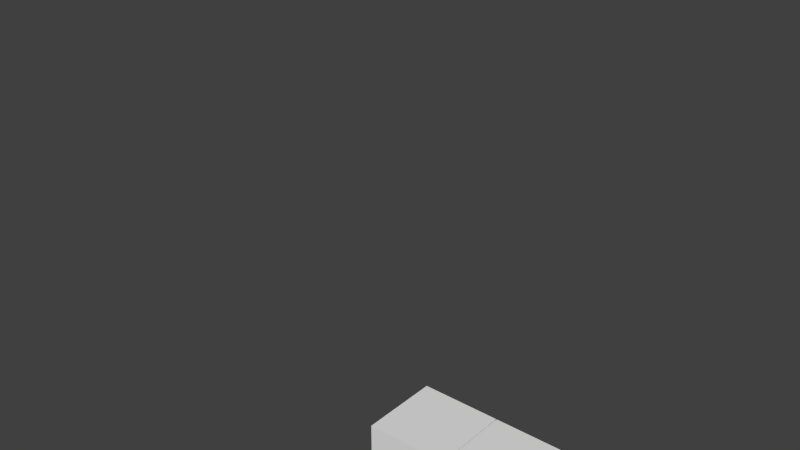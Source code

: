 # Source: giant_sandworm.blend  (saved by Blender 2.72.0; exported with 4.5.12 LTS)
import bpy
from mathutils import Matrix  # noqa: F401  (used for matrix-valued properties, if any)

bpy.ops.wm.read_factory_settings(use_empty=True)
scene = bpy.context.scene
scene.name = 'Scene'

# ---- collections
col_collection_1 = bpy.data.collections.new('Collection 1'); scene.collection.children.link(col_collection_1)

# ---- materials (node trees are filled in below, after node groups)
mat_material = bpy.data.materials.new('Material')
mat_material.alpha_threshold = 0.0
mat_material.use_transparent_shadow = False
mat_material.roughness = 0.5
mat_material.line_color = (0.0, 0.0, 0.0, 1.0)

# ---- material node trees

# ---- world
world_world = bpy.data.worlds.new('World'); scene.world = world_world
world_world.color = (0.05088, 0.05088, 0.05088)
world_world.use_sun_shadow = False
world_world.sun_shadow_jitter_overblur = 0.0
world_world.cycles.sampling_method = 'MANUAL'
world_world.cycles.sample_map_resolution = 256

# ---- meshes
me_cube_010 = bpy.data.meshes.new('Cube.010')
me_cube_010.from_pydata([(3.013, -0.9518, -0.4614), (3.013, -0.9527, 0.4679), (2.564, -0.9527, 0.4679), (2.564, -0.9518, -0.4614), (3.013, -0.8476, -0.4613), (3.013, -0.8485, 0.4681), (2.564, -0.8485, 0.4681), (2.564, -0.8476, -0.4613), (2.547, -0.9731, -0.727), (2.547, -0.9746, 0.7335), (1.92, -0.9746, 0.7335), (1.92, -0.9731, -0.727), (2.547, -0.8257, -0.7268), (2.547, -0.8272, 0.7336), (1.92, -0.8272, 0.7336), (1.92, -0.8257, -0.7268), (2.547, 0.8272, -0.7251), (2.547, 0.8257, 0.7353), (1.92, 0.8257, 0.7353), (1.92, 0.8272, -0.7251), (2.547, 0.9746, -0.7249), (2.547, 0.9731, 0.7355), (1.92, 0.9731, 0.7355), (1.92, 0.9746, -0.7249), (3.013, 0.8485, -0.4595), (3.013, 0.8476, 0.4698), (2.564, 0.8476, 0.4698), (2.564, 0.8485, -0.4595), (3.013, 0.9527, -0.4594), (3.013, 0.9518, 0.4699), (2.564, 0.9518, 0.4699), (2.564, 0.9527, -0.4594), (3.013, 0.4647, 0.8523), (3.013, -0.4647, 0.8523), (2.564, -0.4647, 0.8523), (2.564, 0.4647, 0.8523), (3.013, 0.4647, 0.9565), (3.013, -0.4647, 0.9565), (2.564, -0.4647, 0.9565), (2.564, 0.4647, 0.9565), (2.547, 0.7302, 0.8307), (2.547, -0.7302, 0.8307), (1.92, -0.7302, 0.8307), (1.92, 0.7302, 0.8307), (2.547, 0.7302, 0.9781), (2.547, -0.7302, 0.9781), (1.92, -0.7302, 0.9781), (1.92, 0.7302, 0.9781), (2.547, 0.7302, -0.9696), (2.547, -0.7302, -0.9696), (1.92, -0.7302, -0.9696), (1.92, 0.7302, -0.9696), (2.547, 0.7302, -0.8222), (2.547, -0.7302, -0.8222), (1.92, -0.7302, -0.8222), (1.92, 0.7302, -0.8222), (3.013, 0.4647, -0.948), (3.013, -0.4647, -0.948), (2.564, -0.4647, -0.948), (2.564, 0.4647, -0.948), (3.013, 0.4647, -0.8438), (3.013, -0.4647, -0.8438), (2.564, -0.4647, -0.8438), (2.564, 0.4647, -0.8438), (1.908, 1.0, -1.0), (1.908, -1.0, -1.0), (1.032, -1.0, -1.0), (1.032, 1.0, -1.0), (1.908, 1.0, 1.0), (1.908, -1.0, 1.0), (1.032, -1.0, 1.0), (1.032, 1.0, 1.0), (1.0, 1.0, -1.0), (1.0, -1.0, -1.0), (-1.0, -1.0, -1.0), (-1.0, 1.0, -1.0), (1.0, 1.0, 1.0), (1.0, -1.0, 1.0), (-1.0, -1.0, 1.0), (-1.0, 1.0, 1.0), (-1.026, 1.0, -1.0), (-1.026, -1.0, -1.0), (-3.026, -1.0, -1.0), (-3.026, 1.0, -1.0), (-1.026, 1.0, 1.0), (-1.026, -1.0, 1.0), (-3.026, -1.0, 1.0), (-3.026, 1.0, 1.0), (-3.087, 1.0, -1.0), (-3.087, -1.0, -1.0), (-5.087, -1.0, -1.0), (-5.087, 1.0, -1.0), (-3.087, 1.0, 1.0), (-3.087, -1.0, 1.0), (-5.087, -1.0, 1.0), (-5.087, 1.0, 1.0), (-5.133, 1.0, -1.0), (-5.133, -1.0, -1.0), (-7.133, -1.0, -1.0), (-7.133, 1.0, -1.0), (-5.133, 1.0, 1.0), (-5.133, -1.0, 1.0), (-7.133, -1.0, 1.0), (-7.133, 1.0, 1.0), (-7.175, 1.0, -1.0), (-7.175, -1.0, -1.0), (-9.175, -1.0, -1.0), (-9.175, 1.0, -1.0), (-7.175, 1.0, 1.0), (-7.175, -1.0, 1.0), (-9.175, -1.0, 1.0), (-9.175, 1.0, 1.0), (-9.206, 1.0, -1.0), (-9.206, -1.0, -1.0), (-11.21, -1.0, -1.0), (-11.21, 1.0, -1.0), (-9.206, 1.0, 1.0), (-9.206, -1.0, 1.0), (-11.21, -1.0, 1.0), (-11.21, 1.0, 1.0)], [], [(0, 1, 2, 3), (4, 7, 6, 5), (0, 4, 5, 1), (1, 5, 6, 2), (2, 6, 7, 3), (4, 0, 3, 7), (8, 9, 10, 11), (12, 15, 14, 13), (8, 12, 13, 9), (9, 13, 14, 10), (10, 14, 15, 11), (12, 8, 11, 15), (16, 17, 18, 19), (20, 23, 22, 21), (16, 20, 21, 17), (17, 21, 22, 18), (18, 22, 23, 19), (20, 16, 19, 23), (24, 25, 26, 27), (28, 31, 30, 29), (24, 28, 29, 25), (25, 29, 30, 26), (26, 30, 31, 27), (28, 24, 27, 31), (32, 33, 34, 35), (36, 39, 38, 37), (32, 36, 37, 33), (33, 37, 38, 34), (34, 38, 39, 35), (36, 32, 35, 39), (40, 41, 42, 43), (44, 47, 46, 45), (40, 44, 45, 41), (41, 45, 46, 42), (42, 46, 47, 43), (44, 40, 43, 47), (48, 49, 50, 51), (52, 55, 54, 53), (48, 52, 53, 49), (49, 53, 54, 50), (50, 54, 55, 51), (52, 48, 51, 55), (56, 57, 58, 59), (60, 63, 62, 61), (56, 60, 61, 57), (57, 61, 62, 58), (58, 62, 63, 59), (60, 56, 59, 63), (64, 65, 66, 67), (68, 71, 70, 69), (64, 68, 69, 65), (65, 69, 70, 66), (66, 70, 71, 67), (68, 64, 67, 71), (72, 73, 74, 75), (76, 79, 78, 77), (72, 76, 77, 73), (73, 77, 78, 74), (74, 78, 79, 75), (76, 72, 75, 79), (80, 81, 82, 83), (84, 87, 86, 85), (80, 84, 85, 81), (81, 85, 86, 82), (82, 86, 87, 83), (84, 80, 83, 87), (88, 89, 90, 91), (92, 95, 94, 93), (88, 92, 93, 89), (89, 93, 94, 90), (90, 94, 95, 91), (92, 88, 91, 95), (96, 97, 98, 99), (100, 103, 102, 101), (96, 100, 101, 97), (97, 101, 102, 98), (98, 102, 103, 99), (100, 96, 99, 103), (104, 105, 106, 107), (108, 111, 110, 109), (104, 108, 109, 105), (105, 109, 110, 106), (106, 110, 111, 107), (108, 104, 107, 111), (112, 113, 114, 115), (116, 119, 118, 117), (112, 116, 117, 113), (113, 117, 118, 114), (114, 118, 119, 115), (116, 112, 115, 119)])
_uv = me_cube_010.uv_layers.new(name='UVMap')
_uv.uv.foreach_set('vector', [0.6671, 0.9354, 0.6671, 1.0, 0.6357, 1.0, 0.6357, 0.9354, 0.1625, 0.6448, 0.1939, 0.6448, 0.1939, 0.7094, 0.1625, 0.7094, 0.839, 0.6949, 0.8462, 0.6949, 0.8462, 0.7595, 0.839, 0.7595, 0.7931, 0.9354, 0.8003, 0.9354, 0.8003, 0.9667, 0.7931, 0.9667, 0.9839, 0.6845, 0.9767, 0.6845, 0.9767, 0.6199, 0.9839, 0.6199, 0.7858, 0.9667, 0.7785, 0.9667, 0.7785, 0.9354, 0.7858, 0.9354, 0.5853, 0.9354, 0.5853, 0.8339, 0.6291, 0.8339, 0.6291, 0.9354, 0.1284, 0.62, 0.1722, 0.62, 0.1722, 0.7215, 0.1284, 0.7215, 0.9767, 0.5185, 0.987, 0.5185, 0.987, 0.6199, 0.9767, 0.6199, 0.7288, 0.979, 0.7185, 0.979, 0.7185, 0.9354, 0.7288, 0.9354, 0.9881, 0.406, 0.9779, 0.406, 0.9779, 0.3045, 0.9881, 0.3045, 0.7082, 0.979, 0.6979, 0.979, 0.6979, 0.9354, 0.7082, 0.9354, 0.1365, 0.7835, 0.1365, 0.682, 0.1803, 0.682, 0.1803, 0.7835, 0.8481, 0.8339, 0.8919, 0.8339, 0.8919, 0.9354, 0.8481, 0.9354, 0.9779, 0.0, 0.9881, 2.485e-08, 0.9881, 0.1015, 0.9779, 0.1015, 0.7494, 0.979, 0.7391, 0.979, 0.7391, 0.9354, 0.7494, 0.9354, 0.9973, 0.5185, 0.987, 0.5185, 0.987, 0.417, 0.9973, 0.417, 0.7185, 0.979, 0.7082, 0.979, 0.7082, 0.9354, 0.7185, 0.9354, 0.1361, 0.6936, 0.1361, 0.7582, 0.1047, 0.7582, 0.1047, 0.6936, 0.9686, 0.6949, 1.0, 0.6949, 1.0, 0.7595, 0.9686, 0.7595, 0.839, 0.7595, 0.8462, 0.7595, 0.8462, 0.8241, 0.839, 0.8241, 0.8003, 0.9354, 0.8076, 0.9354, 0.8076, 0.9667, 0.8003, 0.9667, 0.9912, 0.6845, 0.9839, 0.6845, 0.9839, 0.6199, 0.9912, 0.6199, 0.7785, 0.9667, 0.7712, 0.9667, 0.7712, 0.9354, 0.7785, 0.9354, 0.1388, 0.644, 0.1388, 0.7086, 0.1074, 0.7086, 0.1074, 0.644, 0.9904, 0.9631, 0.959, 0.9631, 0.959, 0.8985, 0.9904, 0.8985, 0.9954, 0.1292, 0.9881, 0.1292, 0.9881, 0.06458, 0.9954, 0.06458, 0.7567, 0.9354, 0.764, 0.9354, 0.764, 0.9667, 0.7567, 0.9667, 0.9954, 0.1938, 0.9881, 0.1938, 0.9881, 0.1292, 0.9954, 0.1292, 0.7494, 0.9354, 0.7567, 0.9354, 0.7567, 0.9667, 0.7494, 0.9667, 0.1361, 0.8145, 0.1361, 0.713, 0.1799, 0.713, 0.1799, 0.8145, 0.8043, 0.9354, 0.7605, 0.9354, 0.7605, 0.8339, 0.8043, 0.8339, 0.9881, 0.3045, 0.9779, 0.3045, 0.9779, 0.203, 0.9881, 0.203, 0.6876, 0.9354, 0.6979, 0.9354, 0.6979, 0.979, 0.6876, 0.979, 0.9881, 0.203, 0.9779, 0.203, 0.9779, 0.1015, 0.9881, 0.1015, 0.7391, 0.979, 0.7288, 0.979, 0.7288, 0.9354, 0.7391, 0.9354, 0.5414, 0.9354, 0.5414, 0.8339, 0.5853, 0.8339, 0.5853, 0.9354, 0.1311, 0.7866, 0.08729, 0.7866, 0.08729, 0.6851, 0.1311, 0.6851, 0.987, 0.5185, 0.9767, 0.5185, 0.9767, 0.417, 0.987, 0.417, 0.6773, 0.979, 0.6671, 0.979, 0.6671, 0.9354, 0.6773, 0.9354, 0.9973, 0.6199, 0.987, 0.6199, 0.987, 0.5185, 0.9973, 0.5185, 0.6773, 0.9354, 0.6876, 0.9354, 0.6876, 0.979, 0.6773, 0.979, 0.6357, 0.9354, 0.6357, 1.0, 0.6043, 1.0, 0.6043, 0.9354, 0.1532, 0.7156, 0.1218, 0.7156, 0.1218, 0.651, 0.1532, 0.651, 0.9954, 0.06458, 0.9881, 0.06458, 0.9881, 0.0, 0.9954, 1.864e-08, 0.764, 0.9354, 0.7712, 0.9354, 0.7712, 0.9667, 0.764, 0.9667, 0.9954, 0.2583, 0.9881, 0.2583, 0.9881, 0.1938, 0.9954, 0.1938, 0.7858, 0.9354, 0.7931, 0.9354, 0.7931, 0.9667, 0.7858, 0.9667, 0.288, 0.5456, 0.288, 0.6846, 0.2269, 0.6846, 0.2269, 0.5456, 0.2873, 0.7812, 0.2262, 0.7812, 0.2262, 0.6422, 0.2873, 0.6422, 0.2778, 0.2735, 0.001112, 0.2741, 0.001112, 0.001953, 0.2778, 0.001338, 0.9074, 0.8339, 0.9074, 0.6949, 0.9686, 0.6949, 0.9686, 0.8339, 0.2095, 0.8009, 0.06976, 0.8009, 0.06976, 0.6619, 0.2095, 0.6619, 0.2012, 0.6443, 0.2012, 0.5053, 0.2624, 0.5053, 0.2624, 0.6443, 0.2148, 0.4655, 0.07511, 0.4655, 0.07511, 0.3265, 0.2148, 0.3265, 0.07045, 0.4708, 0.07045, 0.3318, 0.2101, 0.3318, 0.2101, 0.4708, 0.2118, 0.7767, 0.07214, 0.7767, 0.07214, 0.6377, 0.2118, 0.6377, 0.1929, 0.4779, 0.05323, 0.4779, 0.05323, 0.3389, 0.1929, 0.3389, 0.2059, 0.7436, 0.06616, 0.7436, 0.06616, 0.6046, 0.2059, 0.6046, 0.4069, 0.3598, 0.5466, 0.3598, 0.5466, 0.4987, 0.4069, 0.4987, 0.434, 0.1849, 0.434, 0.3239, 0.2943, 0.3239, 0.2943, 0.1849, 0.06617, 0.4714, 0.06617, 0.3325, 0.2059, 0.3325, 0.2059, 0.4714, 0.1946, 0.7437, 0.05492, 0.7437, 0.05492, 0.6047, 0.1946, 0.6047, 0.1763, 0.5907, 0.1763, 0.4517, 0.316, 0.4517, 0.316, 0.5907, 0.07356, 0.7998, 0.07356, 0.6608, 0.2133, 0.6608, 0.2133, 0.7998, 0.4222, 0.3581, 0.5619, 0.3581, 0.5619, 0.497, 0.4222, 0.497, 0.1979, 0.4641, 0.05816, 0.4641, 0.05816, 0.3251, 0.1979, 0.3251, 0.05849, 0.4564, 0.05849, 0.3174, 0.1982, 0.3174, 0.1982, 0.4564, 0.2249, 0.6937, 0.08524, 0.6937, 0.08524, 0.5548, 0.2249, 0.5548, 0.1954, 0.4604, 0.0557, 0.4604, 0.0557, 0.3214, 0.1954, 0.3214, 0.07631, 0.6257, 0.216, 0.6257, 0.216, 0.7647, 0.07631, 0.7647, 0.1966, 0.4595, 0.05692, 0.4595, 0.05692, 0.3205, 0.1966, 0.3205, 0.2028, 0.475, 0.06314, 0.475, 0.06314, 0.336, 0.2028, 0.336, 0.06369, 0.4784, 0.06369, 0.3394, 0.2034, 0.3394, 0.2034, 0.4784, 0.2183, 0.5625, 0.2183, 0.7015, 0.07858, 0.7015, 0.07858, 0.5625, 0.204, 0.4746, 0.06426, 0.4746, 0.06426, 0.3356, 0.204, 0.3356, 0.2102, 0.7487, 0.07051, 0.7487, 0.07051, 0.6097, 0.2102, 0.6097, 0.4329, 0.3647, 0.5725, 0.3647, 0.5725, 0.5037, 0.4329, 0.5037, 0.223, 0.4769, 0.08333, 0.4769, 0.08333, 0.3379, 0.223, 0.3379, 0.4291, 0.3896, 0.2894, 0.3896, 0.2894, 0.2506, 0.4291, 0.2506, 0.2137, 0.6892, 0.07397, 0.6892, 0.07397, 0.5502, 0.2137, 0.5502, 0.2038, 0.4666, 0.06409, 0.4666, 0.06409, 0.3276, 0.2038, 0.3276, 0.2176, 0.7339, 0.0779, 0.7339, 0.0779, 0.5949, 0.2176, 0.5949, 0.3879, 0.3612, 0.5276, 0.3612, 0.5276, 0.5001, 0.3879, 0.5001, 0.1874, 0.4741, 0.04774, 0.4741, 0.04774, 0.3351, 0.1874, 0.3351, 0.539, 0.3467, 0.539, 0.4856, 0.3993, 0.4856, 0.3993, 0.3467, 0.2126, 0.6469, 0.07286, 0.6469, 0.07286, 0.5079, 0.2126, 0.5079, 0.2309, 0.4707, 0.09124, 0.4707, 0.09124, 0.3317, 0.2309, 0.3317, 0.2232, 0.7889, 0.08355, 0.7889, 0.08355, 0.6499, 0.2232, 0.6499, 0.3947, 0.3638, 0.5344, 0.3638, 0.5344, 0.5028, 0.3947, 0.5028])
me_cube_010.materials.append(mat_material)
me_cube_010.use_remesh_preserve_volume = False
me_cube_010.use_remesh_preserve_attributes = False
me_cube_010.use_mirror_vertex_groups = False
me_cube_010.update()
arm_armature = bpy.data.armatures.new('Armature')  # bones are not reproduced

# ---- objects
ob_armature = bpy.data.objects.new('Armature', arm_armature)
ob_cube_007 = bpy.data.objects.new('Cube.007', me_cube_010)

# ---- transforms, parenting, visibility, modifiers, constraints
ob_armature.location = (0.09238, 0.1661, 1.242)
ob_armature.show_in_front = True
ob_armature.lineart.crease_threshold = 0.0
ob_cube_007.parent = ob_armature
ob_cube_007.matrix_parent_inverse = Matrix(((1.0, 0.0, 0.0, -0.09238), (0.0, 1.0, 0.0, -0.1661), (0.0, 0.0, 1.0, -1.242), (0.0, 0.0, 0.0, 1.0)))
ob_cube_007.location = (9.791, 0.0, 0.9968)
ob_cube_007.lock_rotations_4d = False
ob_cube_007.empty_display_type = 'ARROWS'
ob_cube_007.lineart.crease_threshold = 0.0
_vg = ob_cube_007.vertex_groups.new(name='Bone')
_vg.add([112, 113, 114, 115, 116, 117, 118, 119], 1.0, 'REPLACE')
_vg = ob_cube_007.vertex_groups.new(name='Bone.003')
_vg.add([104, 105, 106, 107, 108, 109, 110, 111], 1.0, 'REPLACE')
_vg = ob_cube_007.vertex_groups.new(name='Bone.004')
_vg.add([96, 97, 98, 99, 100, 101, 102, 103], 1.0, 'REPLACE')
_vg = ob_cube_007.vertex_groups.new(name='Bone.005')
_vg.add([88, 89, 90, 91, 92, 93, 94, 95], 1.0, 'REPLACE')
_vg = ob_cube_007.vertex_groups.new(name='Bone.006')
_vg.add([80, 81, 82, 83, 84, 85, 86, 87], 1.0, 'REPLACE')
_vg = ob_cube_007.vertex_groups.new(name='Bone.007')
for _i, _w in zip([72, 73, 74, 75, 76, 77, 78, 79], [0.8089, 0.7294, 0.9399, 0.9647, 0.7327, 0.4394, 0.9163, 0.9499]): _vg.add([_i], _w, 'REPLACE')
_vg = ob_cube_007.vertex_groups.new(name='Bone.008')
for _i, _w in zip([64, 65, 66, 67, 68, 69, 70, 71], [0.05969, 0.246, 0.6942, 0.07022, 0.2633, 0.8326, 0.8617, 0.1481]): _vg.add([_i], _w, 'REPLACE')
_vg = ob_cube_007.vertex_groups.new(name='Bone.016')
_vg.add([8, 9, 10, 11, 12, 13, 14, 15], 1.0, 'REPLACE')
_vg = ob_cube_007.vertex_groups.new(name='Bone.017')
_vg.add([0, 1, 2, 3, 4, 5, 6, 7], 1.0, 'REPLACE')
_vg = ob_cube_007.vertex_groups.new(name='Bone.009')
for _i, _w in zip([72, 73, 74, 76, 77, 78, 79], [0.09553, 0.1353, 0.0101, 0.1336, 0.2803, 0.03373, 0.0001169]): _vg.add([_i], _w, 'REPLACE')
_vg = ob_cube_007.vertex_groups.new(name='Bone.014')
for _i, _w in zip([16, 17, 18, 19, 20, 21, 22, 23], [0.8281, 0.9662, 0.9398, 0.6526, 0.8297, 0.9651, 0.9458, 0.61]): _vg.add([_i], _w, 'REPLACE')
_vg = ob_cube_007.vertex_groups.new(name='Bone.015')
for _i, _w in zip([16, 17, 18, 19, 20, 21, 22, 23, 24, 25, 26, 27, 28, 29, 30, 31], [0.1719, 0.0176, 0.06018, 0.3474, 0.1703, 0.01989, 0.0542, 0.39, 1.0, 1.0, 1.0, 1.0, 1.0, 1.0, 1.0, 1.0]): _vg.add([_i], _w, 'REPLACE')
_vg = ob_cube_007.vertex_groups.new(name='Bone.010')
for _i, _w in zip([64, 67, 68, 69, 70, 71], [0.05327, 0.06003, 0.4499, 0.06055, 0.07412, 0.6974]): _vg.add([_i], _w, 'REPLACE')
_vg = ob_cube_007.vertex_groups.new(name='Bone.012')
_vg.add([40, 41, 42, 43, 44, 45, 46, 47], 1.0, 'REPLACE')
_vg = ob_cube_007.vertex_groups.new(name='Bone.013')
_vg.add([32, 33, 34, 35, 36, 37, 38, 39], 1.0, 'REPLACE')
_vg = ob_cube_007.vertex_groups.new(name='Bone.011')
for _i, _w in zip([64, 65, 66, 67, 68, 69, 70, 71, 72, 73, 74, 76, 77, 78, 79], [0.887, 0.741, 0.2903, 0.8697, 0.2868, 0.1068, 0.0642, 0.1545, 0.09553, 0.1353, 0.0101, 0.1336, 0.2803, 0.03373, 0.0001169]): _vg.add([_i], _w, 'REPLACE')
_vg = ob_cube_007.vertex_groups.new(name='Bone.018')
for _i, _w in zip([48, 49, 50, 51, 52, 53, 54, 55], [0.9731, 0.8542, 0.6628, 0.96, 0.9737, 0.8522, 0.6999, 0.954]): _vg.add([_i], _w, 'REPLACE')
_vg = ob_cube_007.vertex_groups.new(name='Bone.019')
for _i, _w in zip([48, 49, 50, 51, 52, 53, 54, 55, 56, 57, 58, 59, 60, 61, 62, 63], [0.003873, 0.1458, 0.3372, 0.03004, 0.002697, 0.1478, 0.3001, 0.04196, 1.0, 1.0, 1.0, 1.0, 1.0, 1.0, 1.0, 1.0]): _vg.add([_i], _w, 'REPLACE')
_vg = ob_cube_007.vertex_groups.new(name='Bone.001')
_vg = ob_cube_007.vertex_groups.new(name='Bone.002')
_m = ob_cube_007.modifiers.new('Armature', 'ARMATURE')
_m.object = ob_armature

# ---- collection membership
col_collection_1.objects.link(ob_armature)
col_collection_1.objects.link(ob_cube_007)

# ---- scene / render settings (as saved in the file)
scene.frame_start = 1; scene.frame_end = 250; scene.frame_set(160)
scene.render.engine = 'BLENDER_EEVEE_NEXT'
scene.render.resolution_percentage = 50
scene.render.dither_intensity = 0.0
scene.cycles.use_denoising = False
scene.cycles.samples = 10
scene.cycles.sampling_pattern = 'TABULATED_SOBOL'
scene.cycles.light_sampling_threshold = 0.0
scene.cycles.use_adaptive_sampling = False
scene.cycles.use_light_tree = False
scene.cycles.blur_glossy = 0.0
scene.cycles.pixel_filter_type = 'GAUSSIAN'
scene.cycles.sample_clamp_indirect = 0.0
scene.view_settings.view_transform = 'Standard'
bpy.context.view_layer.update()

# ---- added for rendering (the .blend has no active camera and no usable light): camera, sun
cam_auto = bpy.data.cameras.new('AutoCamera')
cam_auto.lens = 50.0
cam_auto.sensor_width = 36.0
cam_auto.clip_end = 1000.0
ob_auto_camera = bpy.data.objects.new('AutoCamera', cam_auto)
scene.collection.objects.link(ob_auto_camera)
ob_auto_camera.location = (12.0063, -16.1006, 17.4148)
ob_auto_camera.rotation_euler = (1.09748, -7.21219e-08, 0.694738)
scene.camera = ob_auto_camera
light_auto_sun = bpy.data.lights.new('AutoSun', 'SUN')
light_auto_sun.energy = 3.0
light_auto_sun.angle = 0.0523599
ob_auto_sun = bpy.data.objects.new('AutoSun', light_auto_sun)
scene.collection.objects.link(ob_auto_sun)
ob_auto_sun.rotation_euler = (0.872665, 0.174533, 0.523599)
bpy.context.view_layer.update()
